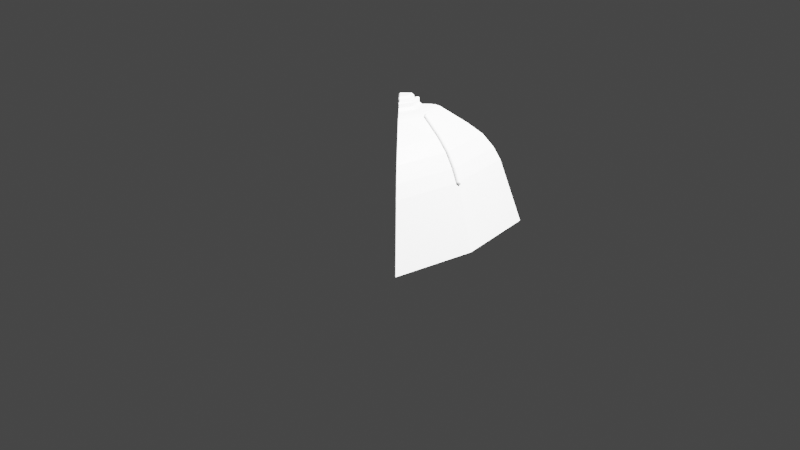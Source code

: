 # Source: chest.blend  (saved by Blender 3.0.42; exported with 4.5.12 LTS)
import bpy
from mathutils import Matrix  # noqa: F401  (used for matrix-valued properties, if any)

bpy.ops.wm.read_factory_settings(use_empty=True)
scene = bpy.context.scene
scene.name = 'Scene'

# ---- collections
col_collection = bpy.data.collections.new('Collection'); scene.collection.children.link(col_collection)

# ---- materials (node trees are filled in below, after node groups)
mat_material = bpy.data.materials.new('Material')
mat_material.alpha_threshold = 0.0
mat_material.use_transparent_shadow = False
mat_material.line_color = (0.0, 0.0, 0.0, 1.0)

# ---- material node trees
mat_material.use_nodes = True; mat_material.node_tree.nodes.clear()
_N = mat_material.node_tree.nodes; _L = mat_material.node_tree.links
n0 = _N.new('ShaderNodeOutputMaterial'); n0.name = 'Material Output'; n0.location = (300, 300)
n1 = _N.new('ShaderNodeBsdfPrincipled'); n1.name = 'Principled BSDF'; n1.location = (10, 300)
n1.distribution = 'GGX'
n1.subsurface_method = 'RANDOM_WALK_SKIN'
n1.inputs[2].default_value = 0.4
n1.inputs[3].default_value = 1.45
n1.inputs[27].default_value = (0.0, 0.0, 0.0, 1.0)
n1.inputs[28].default_value = 1.0
_L.new(n1.outputs[0], n0.inputs[0])
n0.is_active_output = True

# ---- world
world_world = bpy.data.worlds.new('World'); scene.world = world_world
world_world.use_nodes = True; world_world.node_tree.nodes.clear()
_N = world_world.node_tree.nodes; _L = world_world.node_tree.links
n0 = _N.new('ShaderNodeOutputWorld'); n0.name = 'World Output'; n0.location = (300, 300)
n1 = _N.new('ShaderNodeBackground'); n1.name = 'Background'; n1.location = (10, 300)
n1.inputs[0].default_value = (0.05088, 0.05088, 0.05088, 1.0)
_L.new(n1.outputs[0], n0.inputs[0])
n0.is_active_output = True
world_world.color = (0.05088, 0.05088, 0.05088)
world_world.use_sun_shadow = False
world_world.sun_shadow_jitter_overblur = 0.0

# ---- cameras
cam_camera = bpy.data.cameras.new('Camera')
cam_camera.clip_end = 100.0
cam_camera.ortho_scale = 7.314

# ---- lights
light_light = bpy.data.lights.new('Light', 'POINT')
light_light.transmission_factor = 0.0
light_light.energy = 1000.0
light_light.shadow_soft_size = 0.1
light_light.shadow_maximum_resolution = 0.006
light_light.use_absolute_resolution = True

# ---- meshes
me_cube = bpy.data.meshes.new('Cube')
me_cube.from_pydata([(0.1953, -2.177e-08, 1.259), (0.2208, 6.996e-09, 1.235), (0.1558, -2.113e-08, 1.287), (0.1841, -2.159e-08, 1.309), (0.1953, -2.177e-08, 1.299), (0.1558, -2.113e-08, 1.299), (0.167, -2.131e-08, 1.309), (1.0, 0.0, 0.0), (0.2948, 2.119e-08, 1.235), (0.3365, 2.643e-08, 1.227), (0.9708, 0.0, -0.008126), (0.8475, -0.8475, -0.007944), (0.6877, -0.6877, 0.6566), (0.786, 0.0, 0.6565), (0.206, 9.934e-09, 1.206), (0.2918, 2.125e-08, 1.206), (0.2139, -0.2139, 1.205), (0.148, -0.148, 1.205), (0.6877, 0.6877, 0.6566), (0.7309, 0.0, 0.7814), (0.6395, 0.6395, 0.7817), (0.1865, -2.334e-08, 1.285), (0.1185, 0.1185, 1.247), (0.148, 0.148, 1.205), (0.1631, -2.188e-08, 1.246), (0.1185, -0.1185, 1.247), (0.1241, -0.1241, 1.282), (0.1662, -2.053e-08, 1.283), (0.1241, 0.1241, 1.282), (0.4603, 0.4603, 1.021), (0.5377, 1.11e-08, 1.035), (0.3582, 2.646e-08, 1.182), (0.2682, 0.2682, 1.191), (0.8475, 0.8475, -0.007944), (0.6395, -0.6395, 0.7817), (0.2139, 0.2139, 1.205), (0.3275, 2.643e-08, 1.198), (0.2418, -0.2418, 1.201), (0.2682, -0.2682, 1.191), (0.2418, 0.2418, 1.201), (0.647, 3.29e-09, 0.9178), (0.563, -0.563, 0.9137), (0.4603, -0.4603, 1.021), (0.563, 0.563, 0.9137), (0.8606, 0.8606, -0.001651), (0.8649, 0.8585, 3.376e-09), (0.8649, -0.8585, 0.0), (0.8606, -0.8606, -0.001651), (0.7006, 0.7006, 0.6646), (0.7048, 0.6984, 0.6667), (0.7048, -0.6984, 0.6667), (0.7006, -0.7006, 0.6646), (0.1348, 0.1348, 1.257), (0.1401, 0.1332, 1.259), (0.1582, 0.1512, 1.235), (0.1549, 0.1549, 1.231), (0.1401, -0.1332, 1.259), (0.1348, -0.1348, 1.257), (0.1549, -0.1549, 1.231), (0.1582, -0.1512, 1.235), (0.1122, 0.1052, 1.287), (0.1133, 0.1133, 1.286), (0.1133, -0.1133, 1.286), (0.1122, -0.1052, 1.287), (0.1288, 0.1288, 1.303), (0.1322, 0.1252, 1.309), (0.1401, 0.1332, 1.299), (0.1349, 0.1349, 1.295), (0.1322, -0.1252, 1.309), (0.1288, -0.1288, 1.303), (0.1349, -0.1349, 1.295), (0.1401, -0.1332, 1.299), (0.1194, -0.1194, 1.303), (0.1201, -0.1131, 1.309), (0.1122, -0.1052, 1.299), (0.1132, -0.1132, 1.295), (0.1201, 0.1131, 1.309), (0.1194, 0.1194, 1.303), (0.1132, 0.1132, 1.295), (0.1122, 0.1052, 1.299), (0.2153, 0.2153, 1.231), (0.2174, 0.2104, 1.235), (0.2795, 0.2726, 1.216), (0.2761, 0.2761, 1.212), (0.2492, 0.2422, 1.23), (0.2464, 0.2464, 1.225), (0.2761, -0.2761, 1.212), (0.2795, -0.2726, 1.216), (0.2174, -0.2104, 1.235), (0.2153, -0.2153, 1.231), (0.2464, -0.2464, 1.225), (0.2492, -0.2422, 1.23), (0.4732, -0.4664, 1.043), (0.47, -0.47, 1.039), (0.6516, -0.6516, 0.7929), (0.6556, -0.6491, 0.7957), (0.5741, -0.5741, 0.929), (0.5776, -0.571, 0.9326), (0.47, 0.47, 1.039), (0.4732, 0.4664, 1.043), (0.6556, 0.6491, 0.7957), (0.6516, 0.6516, 0.7929), (0.5776, 0.571, 0.9326), (0.5741, 0.5741, 0.929), (0.8103, 0.02761, 0.6667), (0.8103, -0.02761, 0.6667), (0.8221, 0.0, 0.6399), (0.3643, -0.02724, 1.209), (0.3643, 0.02724, 1.209), (0.349, 2.659e-08, 1.221), (0.7533, -0.02761, 0.7957), (0.7533, 0.02761, 0.7957), (0.5524, 0.02748, 1.057), (0.5524, -0.02748, 1.057), (0.6661, -0.02759, 0.9368), (0.6661, 0.02759, 0.9368)], [], [(7, 46, 47, 11, 10), (89, 58, 17, 16), (101, 48, 18, 20), (75, 62, 26), (61, 78, 28), (53, 66, 4, 0), (57, 70, 26, 25), (69, 72, 26), (0, 56, 59, 1), (67, 52, 22, 28), (77, 64, 28), (3, 65, 76, 6), (68, 3, 6, 73), (78, 77, 28), (6, 76, 79, 5), (83, 98, 29, 32), (44, 45, 7, 10, 33), (51, 94, 34, 12), (55, 80, 35, 23), (9, 91, 87, 107, 109), (85, 83, 32, 39), (114, 97, 95, 110), (96, 93, 42, 41), (98, 103, 43, 29), (103, 101, 20, 43), (93, 86, 38, 42), (10, 11, 12, 13), (14, 15, 16, 17), (18, 13, 19, 20), (22, 23, 14, 24), (24, 14, 17, 25), (26, 21, 27), (24, 25, 26, 27), (22, 24, 27, 28), (27, 21, 28), (29, 30, 31, 32), (33, 10, 13, 18), (13, 12, 34, 19), (23, 35, 15, 14), (15, 36, 37, 16), (36, 31, 38, 37), (35, 39, 36, 15), (39, 32, 31, 36), (30, 40, 41, 42), (40, 19, 34, 41), (29, 43, 40, 30), (43, 20, 19, 40), (30, 42, 38, 31), (0, 4, 71, 56), (1, 59, 88, 8), (8, 88, 91, 9), (2, 60, 61, 28, 21), (4, 66, 65, 3), (99, 82, 108, 112), (90, 89, 16, 37), (105, 110, 95, 50), (70, 69, 26), (113, 92, 97, 114), (81, 8, 9, 84), (45, 49, 104, 106, 7), (54, 1, 8, 81), (99, 112, 115, 102), (113, 107, 87, 92), (52, 55, 23, 22), (47, 51, 12, 11), (86, 90, 37, 38), (71, 4, 3, 68), (49, 100, 111, 104), (5, 79, 60, 2), (72, 75, 26), (94, 96, 41, 34), (74, 5, 2, 63), (58, 57, 25, 17), (53, 0, 1, 54), (64, 67, 28), (102, 115, 111, 100), (62, 63, 2, 21, 26), (80, 85, 39, 35), (84, 9, 109, 108, 82), (73, 6, 5, 74), (49, 45, 44, 48), (51, 47, 46, 50), (53, 54, 55, 52), (57, 58, 59, 56), (65, 66, 67, 64), (69, 70, 71, 68), (77, 78, 79, 76), (73, 74, 75, 72), (76, 65, 64, 77), (66, 53, 52, 67), (72, 69, 68, 73), (70, 57, 56, 71), (74, 63, 62, 75), (78, 61, 60, 79), (91, 88, 89, 90), (87, 91, 90, 86), (81, 84, 85, 80), (84, 82, 83, 85), (54, 81, 80, 55), (58, 89, 88, 59), (99, 102, 103, 98), (102, 100, 101, 103), (93, 96, 97, 92), (96, 94, 95, 97), (86, 93, 92, 87), (94, 51, 50, 95), (82, 99, 98, 83), (100, 49, 48, 101), (48, 44, 33, 18), (7, 106, 105, 50, 46)])
_uv = me_cube.uv_layers.new(name='UVMap')
_uv.uv.foreach_set('vector', [0.375, 0.625, 0.375, 0.7492, 0.375, 0.75, 0.375, 0.75, 0.375, 0.625, 0.5661, 0.6766, 0.6104, 0.5438, 0.6104, 0.5438, 0.5661, 0.6766, 0.4772, 0.5, 0.4583, 0.5, 0.4583, 0.5, 0.4772, 0.5, 0.625, 0.9922, 0.625, 0.9922, 0.625, 0.9649, 0.875, 0.9922, 0.875, 0.9922, 0.875, 0.9649, 0.8705, 0.6599, 0.8705, 0.9299, 0.75, 0.9299, 0.75, 0.6599, 0.625, 0.6599, 0.625, 0.9378, 0.625, 0.9649, 0.625, 0.6599, 0.625, 0.9922, 0.625, 0.9923, 0.625, 0.9649, 0.75, 0.6599, 0.6295, 0.6599, 0.6111, 0.5447, 0.6338, 0.5697, 0.875, 0.9378, 0.875, 0.6599, 0.875, 0.6599, 0.875, 0.9649, 0.875, 0.9923, 0.875, 0.9922, 0.875, 0.9649, 0.75, 1.0, 0.8703, 1.0, 0.8698, 1.0, 0.75, 1.0, 0.6297, 1.0, 0.75, 1.0, 0.75, 1.0, 0.6302, 1.0, 0.875, 0.9922, 0.875, 0.9923, 0.875, 0.9649, 0.75, 1.0, 0.8698, 1.0, 0.8694, 1.0, 0.75, 1.0, 0.5389, 0.5, 0.5135, 0.5, 0.5135, 0.5, 0.5389, 0.5, 0.375, 0.5, 0.375, 0.5008, 0.375, 0.625, 0.375, 0.625, 0.375, 0.5, 0.4583, 0.75, 0.4772, 0.75, 0.4772, 0.75, 0.4583, 0.75, 0.8166, 0.5, 0.6395, 0.5, 0.6395, 0.5, 0.8166, 0.5, 0.5417, 0.625, 0.5417, 0.7474, 0.5389, 0.7477, 0.5377, 0.6373, 0.5403, 0.625, 0.5417, 0.5, 0.5389, 0.5, 0.5389, 0.5, 0.5417, 0.5, 0.5, 0.631, 0.5, 0.7488, 0.4772, 0.7489, 0.4772, 0.6303, 0.5, 0.75, 0.5135, 0.75, 0.5135, 0.75, 0.5, 0.75, 0.5135, 0.5, 0.5, 0.5, 0.5, 0.5, 0.5135, 0.5, 0.5, 0.5, 0.4772, 0.5, 0.4772, 0.5, 0.5, 0.5, 0.5135, 0.75, 0.5389, 0.75, 0.5389, 0.75, 0.5135, 0.75, 0.375, 0.625, 0.375, 0.75, 0.4583, 0.75, 0.4583, 0.625, 0.6338, 0.5697, 0.5765, 0.6041, 0.5661, 0.6766, 0.6104, 0.5438, 0.4583, 0.5, 0.4583, 0.625, 0.4772, 0.625, 0.4772, 0.5, 0.875, 0.6599, 0.8166, 0.5, 0.6338, 0.5697, 0.75, 0.6599, 0.75, 0.6599, 0.6338, 0.5697, 0.6104, 0.5438, 0.625, 0.6599, 0.625, 0.9649, 0.75, 1.0, 0.75, 0.9649, 0.75, 0.6599, 0.625, 0.6599, 0.625, 0.9649, 0.75, 0.9649, 0.875, 0.6599, 0.75, 0.6599, 0.75, 0.9649, 0.875, 0.9649, 0.75, 0.9649, 0.75, 1.0, 0.875, 0.9649, 0.5135, 0.5, 0.5157, 0.625, 0.5376, 0.625, 0.5389, 0.5, 0.375, 0.5, 0.375, 0.625, 0.4583, 0.625, 0.4583, 0.5, 0.4583, 0.625, 0.4583, 0.75, 0.4772, 0.75, 0.4772, 0.625, 0.8166, 0.5, 0.6395, 0.5, 0.5765, 0.6041, 0.6338, 0.5697, 0.5765, 0.6041, 0.5417, 0.625, 0.5417, 0.75, 0.5661, 0.6766, 0.5417, 0.625, 0.5376, 0.625, 0.5389, 0.75, 0.5417, 0.75, 0.6395, 0.5, 0.5417, 0.5, 0.5417, 0.625, 0.5765, 0.6041, 0.5417, 0.5, 0.5389, 0.5, 0.5376, 0.625, 0.5417, 0.625, 0.5157, 0.625, 0.5, 0.625, 0.5, 0.75, 0.5135, 0.75, 0.5, 0.625, 0.4772, 0.625, 0.4772, 0.75, 0.5, 0.75, 0.5135, 0.5, 0.5, 0.5, 0.5, 0.625, 0.5157, 0.625, 0.5, 0.5, 0.4772, 0.5, 0.4772, 0.625, 0.5, 0.625, 0.5157, 0.625, 0.5135, 0.75, 0.5389, 0.75, 0.5376, 0.625, 0.75, 0.6599, 0.75, 0.9299, 0.6295, 0.9299, 0.6295, 0.6599, 0.6338, 0.5697, 0.6111, 0.5447, 0.5664, 0.6749, 0.5765, 0.6041, 0.5765, 0.6041, 0.5664, 0.6749, 0.5417, 0.7474, 0.5417, 0.625, 0.75, 1.0, 0.8694, 1.0, 0.875, 0.9922, 0.875, 0.9649, 0.75, 1.0, 0.75, 0.9299, 0.8705, 0.9299, 0.8703, 1.0, 0.75, 1.0, 0.5135, 0.5015, 0.5389, 0.5023, 0.5377, 0.6127, 0.5156, 0.6177, 0.5417, 0.75, 0.5661, 0.6766, 0.5661, 0.6766, 0.5417, 0.75, 0.4583, 0.6299, 0.4772, 0.6303, 0.4772, 0.7489, 0.4583, 0.749, 0.625, 0.9378, 0.625, 0.9922, 0.625, 0.9649, 0.5156, 0.6323, 0.5135, 0.7485, 0.5, 0.7488, 0.5, 0.631, 0.6381, 0.5025, 0.5765, 0.6041, 0.5417, 0.625, 0.5417, 0.5026, 0.375, 0.5008, 0.4583, 0.501, 0.4583, 0.6201, 0.455, 0.625, 0.375, 0.625, 0.8108, 0.5022, 0.6338, 0.5697, 0.5765, 0.6041, 0.6381, 0.5025, 0.5135, 0.5015, 0.5156, 0.6177, 0.5, 0.619, 0.5, 0.5012, 0.5156, 0.6323, 0.5377, 0.6373, 0.5389, 0.7477, 0.5135, 0.7485, 0.875, 0.6599, 0.8166, 0.5, 0.8166, 0.5, 0.875, 0.6599, 0.375, 0.75, 0.4583, 0.75, 0.4583, 0.75, 0.375, 0.75, 0.5389, 0.75, 0.5417, 0.75, 0.5417, 0.75, 0.5389, 0.75, 0.6295, 0.9299, 0.75, 0.9299, 0.75, 1.0, 0.6297, 1.0, 0.4583, 0.501, 0.4772, 0.5011, 0.4772, 0.6197, 0.4583, 0.6201, 0.75, 1.0, 0.8694, 1.0, 0.8694, 1.0, 0.75, 1.0, 0.625, 0.9923, 0.625, 0.9922, 0.625, 0.9649, 0.4772, 0.75, 0.5, 0.75, 0.5, 0.75, 0.4772, 0.75, 0.6306, 1.0, 0.75, 1.0, 0.75, 1.0, 0.6306, 1.0, 0.6104, 0.5438, 0.625, 0.6599, 0.625, 0.6599, 0.6104, 0.5438, 0.8705, 0.6599, 0.75, 0.6599, 0.6338, 0.5697, 0.8108, 0.5022, 0.875, 0.9922, 0.875, 0.9378, 0.875, 0.9649, 0.5, 0.5012, 0.5, 0.619, 0.4772, 0.6197, 0.4772, 0.5011, 0.625, 0.9922, 0.6306, 1.0, 0.75, 1.0, 0.75, 1.0, 0.625, 0.9649, 0.6395, 0.5, 0.5417, 0.5, 0.5417, 0.5, 0.6395, 0.5, 0.5417, 0.5026, 0.5417, 0.625, 0.5403, 0.625, 0.5377, 0.6127, 0.5389, 0.5023, 0.6302, 1.0, 0.75, 1.0, 0.75, 1.0, 0.6306, 1.0, 0.4583, 0.501, 0.375, 0.5008, 0.375, 0.5, 0.4583, 0.5, 0.4583, 0.75, 0.375, 0.75, 0.375, 0.7492, 0.4583, 0.749, 0.8705, 0.6599, 0.8108, 0.5022, 0.8166, 0.5, 0.875, 0.6599, 0.625, 0.6599, 0.6104, 0.5438, 0.6111, 0.5447, 0.6295, 0.6599, 0.8703, 1.0, 0.8705, 0.9299, 0.875, 0.9378, 0.875, 0.9922, 0.625, 0.9922, 0.625, 0.9378, 0.6295, 0.9299, 0.6297, 1.0, 0.875, 0.9923, 0.875, 0.9922, 0.8694, 1.0, 0.8698, 1.0, 0.6302, 1.0, 0.6306, 1.0, 0.625, 0.9922, 0.625, 0.9923, 0.8698, 1.0, 0.8703, 1.0, 0.875, 0.9922, 0.875, 0.9923, 0.8705, 0.9299, 0.8705, 0.6599, 0.875, 0.6599, 0.875, 0.9378, 0.625, 0.9923, 0.625, 0.9922, 0.6297, 1.0, 0.6302, 1.0, 0.625, 0.9378, 0.625, 0.6599, 0.6295, 0.6599, 0.6295, 0.9299, 0.6306, 1.0, 0.6306, 1.0, 0.625, 0.9922, 0.625, 0.9922, 0.875, 0.9922, 0.875, 0.9922, 0.8694, 1.0, 0.8694, 1.0, 0.5417, 0.7474, 0.5664, 0.6749, 0.5661, 0.6766, 0.5417, 0.75, 0.5389, 0.7477, 0.5417, 0.7474, 0.5417, 0.75, 0.5389, 0.75, 0.6381, 0.5025, 0.5417, 0.5026, 0.5417, 0.5, 0.6395, 0.5, 0.5417, 0.5026, 0.5389, 0.5023, 0.5389, 0.5, 0.5417, 0.5, 0.8108, 0.5022, 0.6381, 0.5025, 0.6395, 0.5, 0.8166, 0.5, 0.6104, 0.5438, 0.5661, 0.6766, 0.5664, 0.6749, 0.6111, 0.5447, 0.5135, 0.5015, 0.5, 0.5012, 0.5, 0.5, 0.5135, 0.5, 0.5, 0.5012, 0.4772, 0.5011, 0.4772, 0.5, 0.5, 0.5, 0.5135, 0.75, 0.5, 0.75, 0.5, 0.7488, 0.5135, 0.7485, 0.5, 0.75, 0.4772, 0.75, 0.4772, 0.7489, 0.5, 0.7488, 0.5389, 0.75, 0.5135, 0.75, 0.5135, 0.7485, 0.5389, 0.7477, 0.4772, 0.75, 0.4583, 0.75, 0.4583, 0.749, 0.4772, 0.7489, 0.5389, 0.5023, 0.5135, 0.5015, 0.5135, 0.5, 0.5389, 0.5, 0.4772, 0.5011, 0.4583, 0.501, 0.4583, 0.5, 0.4772, 0.5, 0.4583, 0.5, 0.375, 0.5, 0.375, 0.5, 0.4583, 0.5, 0.375, 0.625, 0.455, 0.625, 0.4583, 0.6299, 0.4583, 0.749, 0.375, 0.7492])
me_cube.materials.append(mat_material)
me_cube.use_remesh_preserve_volume = False
me_cube.use_remesh_preserve_attributes = False
me_cube.use_mirror_vertex_groups = False
me_cube.update()
me_cube_002 = bpy.data.meshes.new('Cube.002')
me_cube_002.from_pydata([(0.8103, 0.02761, 0.6667), (0.8103, -0.02761, 0.6667), (0.8221, 0.0, 0.6399), (0.3643, -0.02724, 1.209), (0.3643, 0.02724, 1.209), (0.349, 2.659e-08, 1.221), (0.7533, -0.02761, 0.7957), (0.7533, 0.02761, 0.7957), (0.5524, 0.02748, 1.057), (0.5524, -0.02748, 1.057), (0.6661, -0.02759, 0.9368), (0.6661, 0.02759, 0.9368), (0.3886, -0.01836, 1.227), (0.3821, -0.02724, 1.222), (0.3669, 2.659e-08, 1.235), (0.3785, 4.377e-08, 1.236), (0.8347, -0.0188, 0.6854), (0.8282, -0.02761, 0.6804), (0.8347, 0.0188, 0.6854), (0.8282, 0.02761, 0.6804), (0.84, 0.0, 0.6536), (0.8427, -4.657e-10, 0.6672), (0.3821, 0.02724, 1.222), (0.3886, 0.01836, 1.227), (0.6905, -0.01885, 0.9555), (0.684, -0.02759, 0.9505), (0.684, 0.02759, 0.9505), (0.6905, 0.01885, 0.9555), (0.5703, 0.02748, 1.071), (0.5768, 0.0187, 1.076), (0.5703, -0.02748, 1.071), (0.5768, -0.0187, 1.076), (0.7712, -0.02761, 0.8095), (0.7777, -0.01886, 0.8145), (0.7712, 0.02761, 0.8095), (0.7777, 0.01886, 0.8145), (0.1558, -2.113e-08, 1.287), (0.1442, -2.108e-08, 1.329), (0.1225, -2.071e-08, 1.348), (0.1143, -1.904e-08, 1.276), (0.1061, -1.888e-08, 1.307), (0.06804, 0.06798, 1.308), (0.07468, 0.07457, 1.277), (0.07468, -0.07457, 1.277), (0.06804, -0.06798, 1.308), (2.469e-05, -1.118e-08, 1.308), (0.1022, 0.1021, 1.285), (0.1144, 0.1, 1.287), (0.1144, -0.1, 1.287), (0.1022, -0.1021, 1.285), (0.09441, 0.09435, 1.325), (0.1062, 0.0918, 1.329), (0.1062, -0.0918, 1.329), (0.09441, -0.09435, 1.325), (0.08245, 0.08242, 1.339), (0.09083, 0.07647, 1.348), (0.09083, -0.07647, 1.348), (0.08245, -0.08242, 1.339), (-1.348e-05, -1.405e-08, 1.339), (0.01434, -1.304e-08, 1.348)], [], [(18, 35, 33, 16), (10, 6, 32, 25), (18, 16, 21), (7, 11, 26, 34), (1, 2, 20, 17), (2, 0, 19, 20), (11, 8, 28, 26), (4, 5, 14, 22), (9, 10, 25, 30), (27, 29, 31, 24), (5, 3, 13, 14), (6, 1, 17, 32), (0, 7, 34, 19), (35, 27, 24, 33), (3, 9, 30, 13), (8, 4, 22, 28), (12, 23, 15), (19, 34, 35, 18), (34, 26, 27, 35), (26, 28, 29, 27), (13, 30, 31, 12), (28, 22, 23, 29), (25, 32, 33, 24), (22, 14, 15, 23), (30, 25, 24, 31), (14, 13, 12, 15), (17, 20, 21, 16), (20, 19, 18, 21), (32, 17, 16, 33), (29, 23, 12, 31), (50, 46, 42, 41), (49, 53, 44, 43), (53, 57, 44), (54, 50, 41), (58, 54, 41, 45), (39, 40, 41, 42), (43, 44, 40, 39), (40, 44, 45, 41), (37, 51, 55, 38), (36, 48, 49, 43, 39), (52, 37, 38, 56), (36, 47, 51, 37), (38, 55, 59, 56), (57, 58, 45, 44), (48, 36, 37, 52), (46, 50, 51, 47), (48, 52, 53, 49), (52, 56, 57, 53), (55, 51, 50, 54), (59, 55, 54, 58), (58, 57, 56, 59), (46, 47, 36, 39, 42)])
_uv = me_cube_002.uv_layers.new(name='UVMap')
_uv.uv.foreach_set('vector', [0.4583, 0.6217, 0.4772, 0.6214, 0.4772, 0.6286, 0.4583, 0.6283, 0.5, 0.631, 0.4772, 0.6303, 0.4772, 0.6303, 0.5, 0.631, 0.4584, 0.6217, 0.4587, 0.6284, 0.4561, 0.625, 0.4772, 0.6197, 0.5, 0.619, 0.5, 0.619, 0.4772, 0.6197, 0.4583, 0.6299, 0.455, 0.625, 0.455, 0.625, 0.4583, 0.6299, 0.455, 0.625, 0.4583, 0.6201, 0.4583, 0.6201, 0.455, 0.625, 0.5, 0.619, 0.5156, 0.6177, 0.5156, 0.6177, 0.5, 0.619, 0.5377, 0.6127, 0.5403, 0.625, 0.5403, 0.625, 0.5377, 0.6127, 0.5156, 0.6323, 0.5, 0.631, 0.5, 0.631, 0.5156, 0.6323, 0.5, 0.6209, 0.5156, 0.62, 0.5156, 0.63, 0.5, 0.6291, 0.5403, 0.625, 0.5377, 0.6373, 0.5377, 0.6373, 0.5403, 0.625, 0.4772, 0.6303, 0.4583, 0.6299, 0.4583, 0.6299, 0.4772, 0.6303, 0.4583, 0.6201, 0.4772, 0.6197, 0.4772, 0.6197, 0.4583, 0.6201, 0.4772, 0.6214, 0.5, 0.6209, 0.5, 0.6291, 0.4772, 0.6286, 0.5377, 0.6373, 0.5156, 0.6323, 0.5156, 0.6323, 0.5377, 0.6373, 0.5156, 0.6177, 0.5377, 0.6127, 0.5377, 0.6127, 0.5156, 0.6177, 0.5379, 0.6341, 0.5386, 0.6211, 0.5396, 0.6259, 0.4583, 0.6201, 0.4772, 0.6197, 0.4772, 0.6214, 0.4583, 0.6217, 0.4772, 0.6197, 0.5, 0.619, 0.5, 0.6209, 0.4772, 0.6214, 0.5, 0.619, 0.5156, 0.6177, 0.5156, 0.62, 0.5, 0.6209, 0.5377, 0.6373, 0.5156, 0.6323, 0.5156, 0.63, 0.5377, 0.6333, 0.5156, 0.6177, 0.5377, 0.6127, 0.5377, 0.6167, 0.5156, 0.62, 0.5, 0.631, 0.4772, 0.6303, 0.4772, 0.6286, 0.5, 0.6291, 0.5377, 0.6127, 0.5403, 0.625, 0.54, 0.6236, 0.5383, 0.6154, 0.5156, 0.6323, 0.5, 0.631, 0.5, 0.6291, 0.5156, 0.63, 0.5403, 0.625, 0.5377, 0.6373, 0.5379, 0.6341, 0.5396, 0.6259, 0.4583, 0.6299, 0.455, 0.625, 0.4561, 0.625, 0.4587, 0.6284, 0.455, 0.625, 0.4583, 0.6201, 0.4584, 0.6217, 0.4561, 0.625, 0.4772, 0.6303, 0.4583, 0.6299, 0.4583, 0.6283, 0.4772, 0.6286, 0.5156, 0.62, 0.5377, 0.6167, 0.5377, 0.6333, 0.5156, 0.63, 0.875, 1.0, 0.875, 1.0, 0.875, 1.0, 0.875, 1.0, 0.625, 1.0, 0.625, 1.0, 0.625, 1.0, 0.625, 1.0, 0.625, 1.0, 0.625, 1.0, 0.625, 1.0, 0.875, 1.0, 0.875, 1.0, 0.875, 1.0, 0.0, 0.0, 0.0, 0.0, 0.0, 0.0, 0.0, 0.0, 0.75, 1.0, 0.75, 1.0, 0.875, 1.0, 0.875, 1.0, 0.625, 1.0, 0.625, 1.0, 0.75, 1.0, 0.75, 1.0, 0.0, 0.0, 0.0, 0.0, 0.0, 0.0, 0.0, 0.0, 0.75, 1.0, 0.8626, 1.0, 0.8604, 1.0, 0.75, 1.0, 0.75, 1.0, 0.6365, 1.0, 0.625, 1.0, 0.625, 1.0, 0.75, 1.0, 0.6374, 1.0, 0.75, 1.0, 0.75, 1.0, 0.6396, 1.0, 0.75, 1.0, 0.8635, 1.0, 0.8626, 1.0, 0.75, 1.0, 0.0, 0.0, 0.0, 0.0, 0.0, 0.0, 0.0, 0.0, 0.0, 0.0, 0.0, 0.0, 0.0, 0.0, 0.0, 0.0, 0.6365, 1.0, 0.75, 1.0, 0.75, 1.0, 0.6374, 1.0, 0.875, 1.0, 0.875, 1.0, 0.8626, 1.0, 0.8635, 1.0, 0.6365, 1.0, 0.6374, 1.0, 0.625, 1.0, 0.625, 1.0, 0.6374, 1.0, 0.6396, 1.0, 0.625, 1.0, 0.625, 1.0, 0.8604, 1.0, 0.8626, 1.0, 0.875, 1.0, 0.875, 1.0, 0.0, 0.0, 0.0, 0.0, 0.0, 0.0, 0.0, 0.0, 0.0, 0.0, 0.0, 0.0, 0.0, 0.0, 0.0, 0.0, 0.875, 1.0, 0.8635, 1.0, 0.75, 1.0, 0.75, 1.0, 0.875, 1.0])
me_cube_002.materials.append(mat_material)
me_cube_002.use_remesh_preserve_volume = False
me_cube_002.use_remesh_preserve_attributes = False
me_cube_002.use_mirror_vertex_groups = False
me_cube_002.update()

# ---- objects
ob_chest = bpy.data.objects.new('Chest', me_cube)
ob_light = bpy.data.objects.new('Light', light_light)
ob_camera = bpy.data.objects.new('Camera', cam_camera)
ob_chestlight = bpy.data.objects.new('ChestLight', me_cube_002)

# ---- transforms, parenting, visibility, modifiers, constraints
ob_chest.location = (0.0, -0.2501, 0.0)
ob_chest.rotation_euler = (0.0, -0.0, 1.571)
ob_chest.scale = (0.2546, 0.2546, 0.2546)
ob_chest.lock_rotations_4d = False
ob_chest.empty_display_type = 'ARROWS'
ob_chest.lineart.crease_threshold = 0.0
ob_light.location = (-0.256, 0.7878, 1.503)
ob_light.rotation_euler = (0.6503, 0.05522, 3.437)
ob_light.scale = (0.2546, 0.2546, 0.2546)
ob_light.lock_rotations_4d = False
ob_light.empty_display_type = 'ARROWS'
ob_light.color = (0.0, 0.0, 0.0, 0.0)
ob_light.lineart.crease_threshold = 0.0
ob_camera.location = (1.763, 1.624, 1.262)
ob_camera.rotation_euler = (1.109, -0.0, 2.386)
ob_camera.scale = (0.2546, 0.2546, 0.2546)
ob_camera.lock_rotations_4d = False
ob_camera.empty_display_type = 'ARROWS'
ob_camera.color = (0.0, 0.0, 0.0, 0.0)
ob_camera.display_type = 'WIRE'
ob_camera.lineart.crease_threshold = 0.0
ob_chestlight.location = (0.0, -0.2501, 0.0)
ob_chestlight.rotation_euler = (0.0, -0.0, 1.571)
ob_chestlight.scale = (0.2546, 0.2546, 0.2546)
ob_chestlight.lock_rotations_4d = False
ob_chestlight.empty_display_type = 'ARROWS'
ob_chestlight.lineart.crease_threshold = 0.0

# ---- collection membership
col_collection.objects.link(ob_chest)
col_collection.objects.link(ob_light)
col_collection.objects.link(ob_camera)
col_collection.objects.link(ob_chestlight)

# ---- scene / render settings (as saved in the file)
scene.camera = ob_camera
scene.frame_start = 1; scene.frame_end = 250; scene.frame_set(1)
scene.render.engine = 'BLENDER_EEVEE_NEXT'
scene.cycles.sampling_pattern = 'TABULATED_SOBOL'
scene.cycles.use_light_tree = False
scene.view_settings.view_transform = 'Filmic'
bpy.context.view_layer.update()
